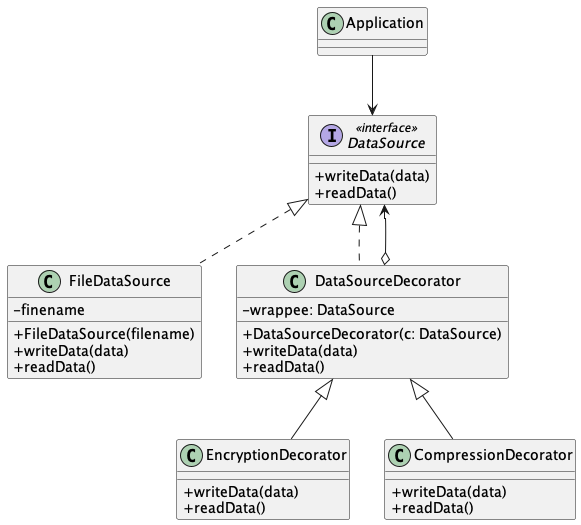

The diagram above was rendered by PlantUML. Its source (embedded in the PNG):
@startuml Decorator Pseudocode
skinparam ClassAttributeIconSize 0

class Application

interface DataSource <<interface>> {
  + writeData(data)
  + readData()
}

class FileDataSource implements DataSource {
  - finename
  + FileDataSource(filename)
  + writeData(data)
  + readData()
}

class DataSourceDecorator implements DataSource {
  - wrappee: DataSource
  + DataSourceDecorator(c: DataSource)
  + writeData(data)
  + readData()
}

DataSourceDecorator o--> DataSource

class EncryptionDecorator extends DataSourceDecorator {
  + writeData(data)
  + readData()
}

class CompressionDecorator extends DataSourceDecorator {
  + writeData(data)
  + readData()
}

Application --> DataSource

@enduml